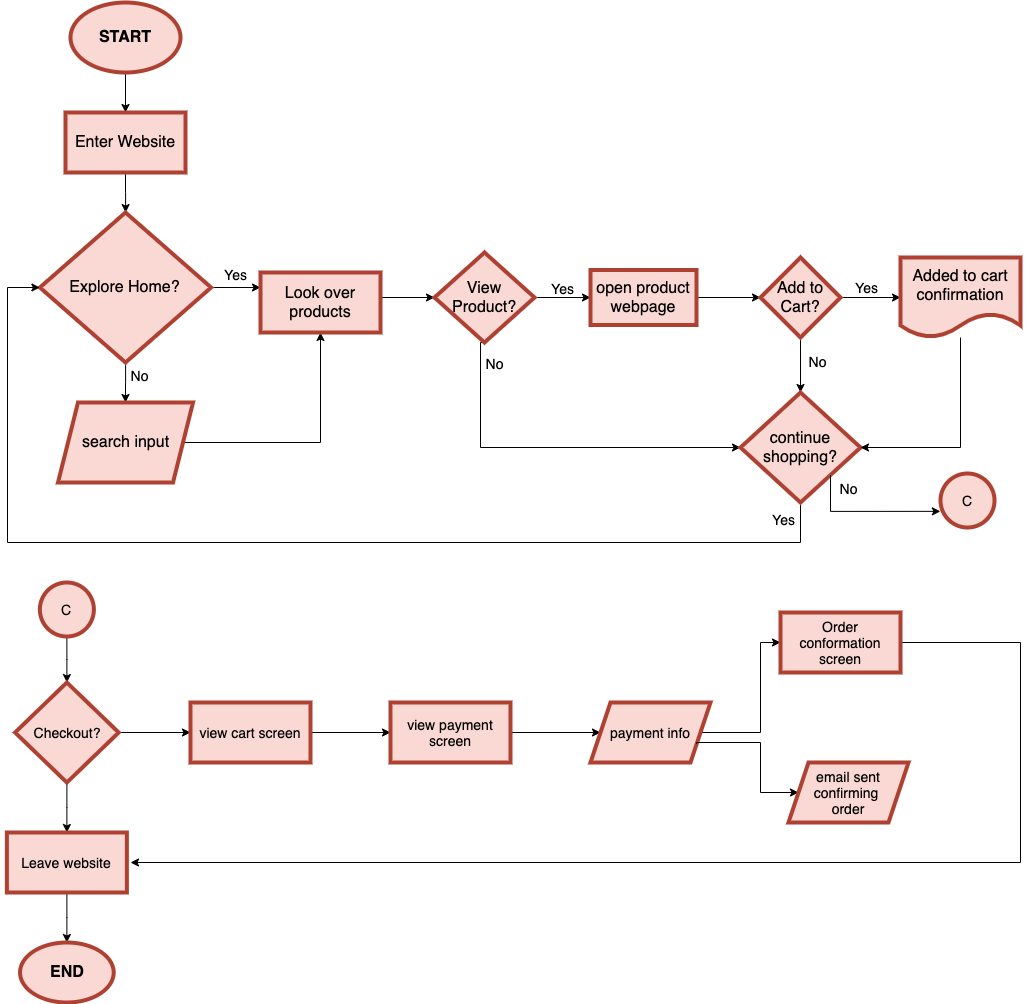

The diagram above was exported from draw.io. Its source (the exported page's mxGraphModel, read from the mxfile embedded in the PNG):
<mxGraphModel dx="1288" dy="839" grid="1" gridSize="10" guides="1" tooltips="1" connect="1" arrows="1" fold="1" page="1" pageScale="1" pageWidth="850" pageHeight="1100" math="0" shadow="0">
  <root>
    <mxCell id="0" />
    <mxCell id="1" parent="0" />
    <mxCell id="10" value="" style="edgeStyle=orthogonalEdgeStyle;rounded=0;orthogonalLoop=1;jettySize=auto;html=1;fontSize=16;" parent="1" source="2" target="9" edge="1">
      <mxGeometry relative="1" as="geometry" />
    </mxCell>
    <mxCell id="2" value="&lt;b style=&quot;font-size: 16px&quot;&gt;&lt;font style=&quot;font-size: 16px&quot; color=&quot;#000000&quot;&gt;START&lt;/font&gt;&lt;/b&gt;" style="ellipse;whiteSpace=wrap;html=1;strokeWidth=4;fillColor=#fad9d5;strokeColor=#ae4132;fontSize=16;" parent="1" vertex="1">
      <mxGeometry x="140" y="20" width="110" height="70" as="geometry" />
    </mxCell>
    <mxCell id="12" value="" style="edgeStyle=orthogonalEdgeStyle;rounded=0;orthogonalLoop=1;jettySize=auto;html=1;fontSize=16;" parent="1" source="9" target="11" edge="1">
      <mxGeometry relative="1" as="geometry" />
    </mxCell>
    <mxCell id="9" value="&lt;font color=&quot;#000000&quot;&gt;Enter Website&lt;/font&gt;" style="whiteSpace=wrap;html=1;fontSize=16;strokeColor=#ae4132;strokeWidth=4;fillColor=#fad9d5;" parent="1" vertex="1">
      <mxGeometry x="135" y="130" width="120" height="60" as="geometry" />
    </mxCell>
    <mxCell id="14" value="" style="edgeStyle=orthogonalEdgeStyle;rounded=0;orthogonalLoop=1;jettySize=auto;html=1;fontSize=16;entryX=0;entryY=0.25;entryDx=0;entryDy=0;" parent="1" source="11" target="21" edge="1">
      <mxGeometry relative="1" as="geometry">
        <mxPoint x="350" y="305" as="targetPoint" />
      </mxGeometry>
    </mxCell>
    <mxCell id="20" value="" style="edgeStyle=orthogonalEdgeStyle;rounded=0;orthogonalLoop=1;jettySize=auto;html=1;fontSize=16;" parent="1" source="11" target="19" edge="1">
      <mxGeometry relative="1" as="geometry" />
    </mxCell>
    <mxCell id="11" value="&lt;font color=&quot;#000000&quot;&gt;Explore Home?&lt;br&gt;&lt;/font&gt;" style="rhombus;whiteSpace=wrap;html=1;fontSize=16;strokeColor=#ae4132;strokeWidth=4;fillColor=#fad9d5;" parent="1" vertex="1">
      <mxGeometry x="109.37" y="230" width="171.25" height="150" as="geometry" />
    </mxCell>
    <mxCell id="22" value="" style="edgeStyle=orthogonalEdgeStyle;rounded=0;orthogonalLoop=1;jettySize=auto;html=1;fontSize=16;fontColor=#000000;" parent="1" source="19" target="21" edge="1">
      <mxGeometry relative="1" as="geometry" />
    </mxCell>
    <mxCell id="19" value="search input" style="shape=parallelogram;perimeter=parallelogramPerimeter;whiteSpace=wrap;html=1;fixedSize=1;fontSize=16;strokeColor=#ae4132;strokeWidth=4;fillColor=#fad9d5;fontColor=#000000;" parent="1" vertex="1">
      <mxGeometry x="127.5" y="420" width="135.01" height="80" as="geometry" />
    </mxCell>
    <mxCell id="24" value="" style="edgeStyle=orthogonalEdgeStyle;rounded=0;orthogonalLoop=1;jettySize=auto;html=1;fontSize=16;fontColor=#000000;" parent="1" source="21" target="23" edge="1">
      <mxGeometry relative="1" as="geometry">
        <Array as="points">
          <mxPoint x="500" y="315" />
          <mxPoint x="500" y="315" />
        </Array>
      </mxGeometry>
    </mxCell>
    <mxCell id="21" value="Look over products" style="whiteSpace=wrap;html=1;fontSize=16;fontColor=#000000;strokeColor=#ae4132;strokeWidth=4;fillColor=#fad9d5;" parent="1" vertex="1">
      <mxGeometry x="330.005" y="290" width="120" height="60" as="geometry" />
    </mxCell>
    <mxCell id="40" value="" style="edgeStyle=orthogonalEdgeStyle;rounded=0;orthogonalLoop=1;jettySize=auto;html=1;fontSize=14;fontColor=#000000;" parent="1" source="23" target="38" edge="1">
      <mxGeometry relative="1" as="geometry" />
    </mxCell>
    <mxCell id="241" value="" style="edgeStyle=orthogonalEdgeStyle;rounded=0;orthogonalLoop=1;jettySize=auto;html=1;fontSize=14;fontColor=#000000;entryX=0;entryY=0.5;entryDx=0;entryDy=0;exitX=0.5;exitY=1;exitDx=0;exitDy=0;" parent="1" source="23" target="232" edge="1">
      <mxGeometry relative="1" as="geometry">
        <mxPoint x="770" y="465" as="targetPoint" />
        <Array as="points">
          <mxPoint x="550" y="360" />
          <mxPoint x="550" y="465" />
        </Array>
      </mxGeometry>
    </mxCell>
    <mxCell id="23" value="View Product?" style="rhombus;whiteSpace=wrap;html=1;fontSize=16;fontColor=#000000;strokeColor=#ae4132;strokeWidth=4;fillColor=#fad9d5;" parent="1" vertex="1">
      <mxGeometry x="504" y="270" width="100.01" height="90" as="geometry" />
    </mxCell>
    <mxCell id="31" value="Yes" style="text;strokeColor=none;fillColor=none;html=1;fontSize=14;fontStyle=0;verticalAlign=middle;align=center;" parent="1" vertex="1">
      <mxGeometry x="295" y="291" width="20" as="geometry" />
    </mxCell>
    <mxCell id="34" value="Yes" style="text;strokeColor=none;fillColor=none;html=1;fontSize=14;fontStyle=0;verticalAlign=middle;align=center;" parent="1" vertex="1">
      <mxGeometry x="622" y="305" width="20" as="geometry" />
    </mxCell>
    <mxCell id="35" value="No" style="text;strokeColor=none;fillColor=none;html=1;fontSize=14;fontStyle=0;verticalAlign=middle;align=center;" parent="1" vertex="1">
      <mxGeometry x="554" y="380" width="20" as="geometry" />
    </mxCell>
    <mxCell id="37" value="No" style="text;strokeColor=none;fillColor=none;html=1;fontSize=14;fontStyle=0;verticalAlign=middle;align=center;" parent="1" vertex="1">
      <mxGeometry x="199" y="392" width="20" as="geometry" />
    </mxCell>
    <mxCell id="229" value="" style="edgeStyle=orthogonalEdgeStyle;rounded=0;orthogonalLoop=1;jettySize=auto;html=1;fontSize=14;fontColor=#000000;" parent="1" source="38" target="228" edge="1">
      <mxGeometry relative="1" as="geometry" />
    </mxCell>
    <mxCell id="38" value="open product webpage" style="whiteSpace=wrap;html=1;fontSize=16;fontColor=#000000;strokeColor=#ae4132;strokeWidth=4;fillColor=#fad9d5;" parent="1" vertex="1">
      <mxGeometry x="660" y="287.5" width="106.01" height="55" as="geometry" />
    </mxCell>
    <mxCell id="233" value="" style="edgeStyle=orthogonalEdgeStyle;rounded=0;orthogonalLoop=1;jettySize=auto;html=1;fontSize=14;fontColor=#000000;" parent="1" source="228" target="232" edge="1">
      <mxGeometry relative="1" as="geometry" />
    </mxCell>
    <mxCell id="235" value="" style="edgeStyle=orthogonalEdgeStyle;rounded=0;orthogonalLoop=1;jettySize=auto;html=1;fontSize=14;fontColor=#000000;" parent="1" source="228" target="234" edge="1">
      <mxGeometry relative="1" as="geometry" />
    </mxCell>
    <mxCell id="228" value="Add to Cart?" style="rhombus;whiteSpace=wrap;html=1;fontSize=16;fontColor=#000000;strokeColor=#ae4132;strokeWidth=4;fillColor=#fad9d5;" parent="1" vertex="1">
      <mxGeometry x="830.005" y="275" width="80" height="80" as="geometry" />
    </mxCell>
    <mxCell id="243" value="" style="edgeStyle=orthogonalEdgeStyle;rounded=0;orthogonalLoop=1;jettySize=auto;html=1;fontSize=14;fontColor=#000000;entryX=0;entryY=0.5;entryDx=0;entryDy=0;" parent="1" source="232" target="11" edge="1">
      <mxGeometry relative="1" as="geometry">
        <mxPoint x="77" y="300" as="targetPoint" />
        <Array as="points">
          <mxPoint x="870" y="560" />
          <mxPoint x="77" y="560" />
          <mxPoint x="77" y="305" />
        </Array>
      </mxGeometry>
    </mxCell>
    <mxCell id="232" value="continue&lt;br&gt;shopping?" style="rhombus;whiteSpace=wrap;html=1;fontSize=16;fontColor=#000000;strokeColor=#ae4132;strokeWidth=4;fillColor=#fad9d5;" parent="1" vertex="1">
      <mxGeometry x="810" y="410" width="120.01" height="110" as="geometry" />
    </mxCell>
    <mxCell id="237" value="" style="edgeStyle=orthogonalEdgeStyle;rounded=0;orthogonalLoop=1;jettySize=auto;html=1;fontSize=14;fontColor=#000000;entryX=1;entryY=0.5;entryDx=0;entryDy=0;" parent="1" source="234" target="232" edge="1">
      <mxGeometry relative="1" as="geometry">
        <mxPoint x="930" y="160" as="targetPoint" />
        <Array as="points">
          <mxPoint x="1030" y="465" />
        </Array>
      </mxGeometry>
    </mxCell>
    <mxCell id="234" value="Added to cart confirmation" style="shape=document;whiteSpace=wrap;html=1;boundedLbl=1;fontSize=16;fontColor=#000000;strokeColor=#ae4132;strokeWidth=4;fillColor=#fad9d5;" parent="1" vertex="1">
      <mxGeometry x="970.005" y="275" width="120" height="80" as="geometry" />
    </mxCell>
    <mxCell id="238" value="Yes" style="text;strokeColor=none;fillColor=none;html=1;fontSize=14;fontStyle=0;verticalAlign=middle;align=center;" parent="1" vertex="1">
      <mxGeometry x="926" y="304" width="20" as="geometry" />
    </mxCell>
    <mxCell id="239" value="No" style="text;strokeColor=none;fillColor=none;html=1;fontSize=14;fontStyle=0;verticalAlign=middle;align=center;" parent="1" vertex="1">
      <mxGeometry x="877" y="378" width="20" as="geometry" />
    </mxCell>
    <mxCell id="244" value="Yes" style="text;strokeColor=none;fillColor=none;html=1;fontSize=14;fontStyle=0;verticalAlign=middle;align=center;" parent="1" vertex="1">
      <mxGeometry x="843" y="536" width="20" as="geometry" />
    </mxCell>
    <mxCell id="248" value="" style="edgeStyle=orthogonalEdgeStyle;rounded=0;orthogonalLoop=1;jettySize=auto;html=1;fontSize=14;fontColor=#000000;entryX=-0.002;entryY=0.701;entryDx=0;entryDy=0;entryPerimeter=0;exitX=1;exitY=1;exitDx=0;exitDy=0;" parent="1" source="232" target="247" edge="1">
      <mxGeometry relative="1" as="geometry">
        <Array as="points">
          <mxPoint x="900" y="529" />
        </Array>
      </mxGeometry>
    </mxCell>
    <mxCell id="247" value="C" style="ellipse;whiteSpace=wrap;html=1;aspect=fixed;strokeColor=#ae4132;strokeWidth=4;fillColor=#fad9d5;fontSize=14;fontColor=#000000;" parent="1" vertex="1">
      <mxGeometry x="1010" y="491" width="54" height="54" as="geometry" />
    </mxCell>
    <mxCell id="249" value="No" style="text;strokeColor=none;fillColor=none;html=1;fontSize=14;fontStyle=0;verticalAlign=middle;align=center;" parent="1" vertex="1">
      <mxGeometry x="908" y="505" width="20" as="geometry" />
    </mxCell>
    <mxCell id="254" value="" style="edgeStyle=orthogonalEdgeStyle;rounded=0;orthogonalLoop=1;jettySize=auto;html=1;fontSize=14;fontColor=#000000;" parent="1" source="252" target="253" edge="1">
      <mxGeometry relative="1" as="geometry" />
    </mxCell>
    <mxCell id="252" value="C" style="ellipse;whiteSpace=wrap;html=1;aspect=fixed;strokeColor=#ae4132;strokeWidth=4;fillColor=#fad9d5;fontSize=14;fontColor=#000000;" parent="1" vertex="1">
      <mxGeometry x="109.37" y="600" width="54" height="54" as="geometry" />
    </mxCell>
    <mxCell id="256" value="" style="edgeStyle=orthogonalEdgeStyle;rounded=0;orthogonalLoop=1;jettySize=auto;html=1;fontSize=14;fontColor=#000000;" parent="1" source="253" target="255" edge="1">
      <mxGeometry relative="1" as="geometry" />
    </mxCell>
    <mxCell id="260" value="" style="edgeStyle=orthogonalEdgeStyle;rounded=0;orthogonalLoop=1;jettySize=auto;html=1;fontSize=14;fontColor=#000000;" parent="1" source="253" target="259" edge="1">
      <mxGeometry relative="1" as="geometry" />
    </mxCell>
    <mxCell id="253" value="Checkout?" style="rhombus;whiteSpace=wrap;html=1;fontSize=14;fontColor=#000000;strokeColor=#ae4132;strokeWidth=4;fillColor=#fad9d5;" parent="1" vertex="1">
      <mxGeometry x="84.55" y="700" width="103.63" height="100" as="geometry" />
    </mxCell>
    <mxCell id="258" value="" style="edgeStyle=orthogonalEdgeStyle;rounded=0;orthogonalLoop=1;jettySize=auto;html=1;fontSize=14;fontColor=#000000;" parent="1" source="255" target="257" edge="1">
      <mxGeometry relative="1" as="geometry" />
    </mxCell>
    <mxCell id="255" value="Leave website" style="whiteSpace=wrap;html=1;fontSize=14;fontColor=#000000;strokeColor=#ae4132;strokeWidth=4;fillColor=#fad9d5;" parent="1" vertex="1">
      <mxGeometry x="76.37" y="850" width="120" height="60" as="geometry" />
    </mxCell>
    <mxCell id="257" value="&lt;span style=&quot;font-size: 16px&quot;&gt;&lt;b&gt;END&lt;/b&gt;&lt;/span&gt;" style="ellipse;whiteSpace=wrap;html=1;fontSize=14;fontColor=#000000;strokeColor=#ae4132;strokeWidth=4;fillColor=#fad9d5;" parent="1" vertex="1">
      <mxGeometry x="89.55000000000001" y="960" width="93.64" height="60" as="geometry" />
    </mxCell>
    <mxCell id="262" value="" style="edgeStyle=orthogonalEdgeStyle;rounded=0;orthogonalLoop=1;jettySize=auto;html=1;fontSize=14;fontColor=#000000;" parent="1" source="259" target="261" edge="1">
      <mxGeometry relative="1" as="geometry" />
    </mxCell>
    <mxCell id="259" value="view cart screen" style="whiteSpace=wrap;html=1;fontSize=14;fontColor=#000000;strokeColor=#ae4132;strokeWidth=4;fillColor=#fad9d5;" parent="1" vertex="1">
      <mxGeometry x="259.995" y="720" width="120" height="60" as="geometry" />
    </mxCell>
    <mxCell id="264" value="" style="edgeStyle=orthogonalEdgeStyle;rounded=0;orthogonalLoop=1;jettySize=auto;html=1;fontSize=14;fontColor=#000000;" parent="1" source="261" target="263" edge="1">
      <mxGeometry relative="1" as="geometry" />
    </mxCell>
    <mxCell id="261" value="view payment screen" style="whiteSpace=wrap;html=1;fontSize=14;fontColor=#000000;strokeColor=#ae4132;strokeWidth=4;fillColor=#fad9d5;" parent="1" vertex="1">
      <mxGeometry x="459.995" y="720" width="120" height="60" as="geometry" />
    </mxCell>
    <mxCell id="266" value="" style="edgeStyle=orthogonalEdgeStyle;rounded=0;orthogonalLoop=1;jettySize=auto;html=1;fontSize=14;fontColor=#000000;" parent="1" source="263" target="265" edge="1">
      <mxGeometry relative="1" as="geometry">
        <Array as="points">
          <mxPoint x="830" y="750" />
          <mxPoint x="830" y="660" />
        </Array>
      </mxGeometry>
    </mxCell>
    <mxCell id="263" value="payment info" style="shape=parallelogram;perimeter=parallelogramPerimeter;whiteSpace=wrap;html=1;fixedSize=1;fontSize=14;fontColor=#000000;strokeColor=#ae4132;strokeWidth=4;fillColor=#fad9d5;" parent="1" vertex="1">
      <mxGeometry x="659.995" y="720" width="120" height="60" as="geometry" />
    </mxCell>
    <mxCell id="273" value="" style="edgeStyle=orthogonalEdgeStyle;rounded=0;orthogonalLoop=1;jettySize=auto;html=1;" parent="1" source="265" edge="1">
      <mxGeometry relative="1" as="geometry">
        <mxPoint x="200" y="880" as="targetPoint" />
        <Array as="points">
          <mxPoint x="1090" y="660" />
          <mxPoint x="1090" y="880" />
        </Array>
      </mxGeometry>
    </mxCell>
    <mxCell id="265" value="Order conformation screen" style="whiteSpace=wrap;html=1;fontSize=14;fontColor=#000000;strokeColor=#ae4132;strokeWidth=4;fillColor=#fad9d5;" parent="1" vertex="1">
      <mxGeometry x="850.005" y="630" width="120" height="60" as="geometry" />
    </mxCell>
    <mxCell id="271" value="" style="edgeStyle=orthogonalEdgeStyle;rounded=0;orthogonalLoop=1;jettySize=auto;html=1;entryX=0;entryY=0.5;entryDx=0;entryDy=0;exitX=1;exitY=0.75;exitDx=0;exitDy=0;" parent="1" source="263" target="269" edge="1">
      <mxGeometry relative="1" as="geometry">
        <mxPoint x="759.9950000000001" y="840" as="targetPoint" />
        <Array as="points">
          <mxPoint x="766" y="760" />
          <mxPoint x="830" y="760" />
          <mxPoint x="830" y="810" />
        </Array>
      </mxGeometry>
    </mxCell>
    <mxCell id="269" value="email sent confirming &lt;br&gt;order" style="shape=parallelogram;perimeter=parallelogramPerimeter;whiteSpace=wrap;html=1;fixedSize=1;fontSize=14;fontColor=#000000;strokeColor=#ae4132;strokeWidth=4;fillColor=#fad9d5;" parent="1" vertex="1">
      <mxGeometry x="857.9950000000001" y="780" width="120" height="60" as="geometry" />
    </mxCell>
  </root>
</mxGraphModel>